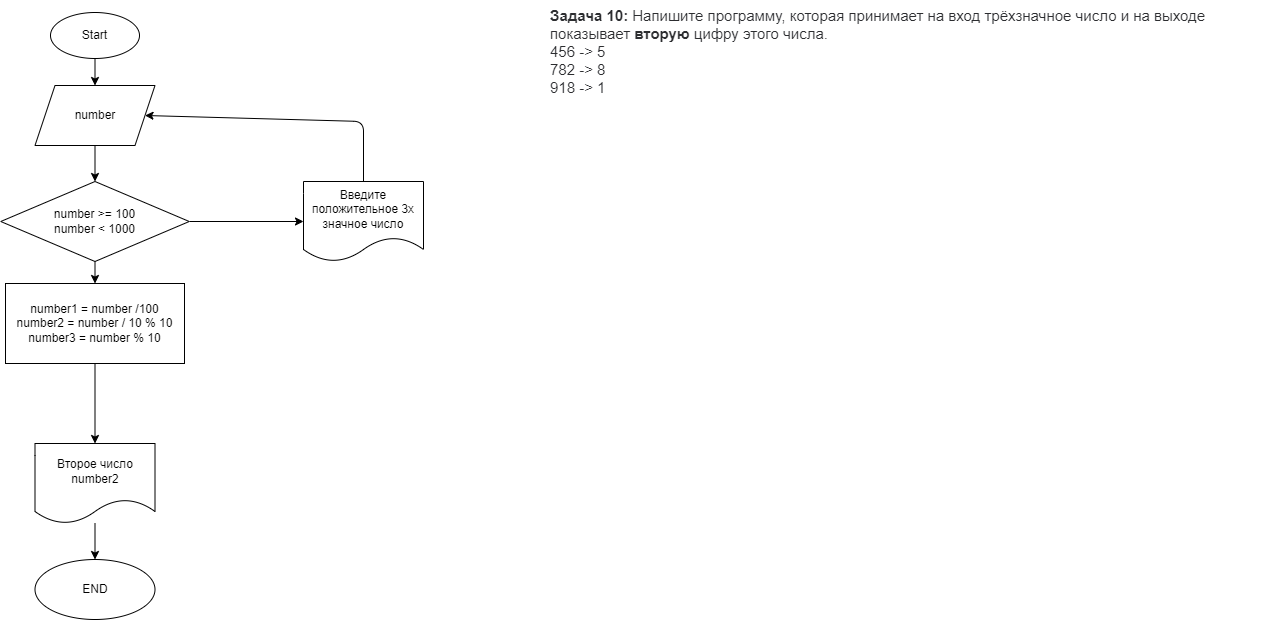

The diagram above was exported from draw.io. Its source (the exported page's mxGraphModel, read from the mxfile embedded in the PNG):
<mxGraphModel dx="873" dy="457" grid="0" gridSize="10" guides="1" tooltips="1" connect="1" arrows="1" fold="1" page="1" pageScale="1" pageWidth="827" pageHeight="1169" math="0" shadow="0">
  <root>
    <mxCell id="0" />
    <mxCell id="1" parent="0" />
    <mxCell id="5" value="" style="edgeStyle=none;html=1;" edge="1" parent="1" source="2" target="4">
      <mxGeometry relative="1" as="geometry" />
    </mxCell>
    <mxCell id="2" value="Start" style="ellipse;whiteSpace=wrap;html=1;" vertex="1" parent="1">
      <mxGeometry x="317" y="78" width="89" height="46" as="geometry" />
    </mxCell>
    <mxCell id="3" value="&lt;p style=&quot;box-sizing: border-box; margin: 0px; font-weight: 400; color: rgb(44, 45, 48); font-family: roboto, &amp;quot;san francisco&amp;quot;, &amp;quot;helvetica neue&amp;quot;, helvetica, arial; font-size: 15px; font-style: normal; letter-spacing: normal; text-indent: 0px; text-transform: none; word-spacing: 0px; background-color: rgb(255, 255, 255);&quot;&gt;&lt;strong style=&quot;box-sizing: border-box ; font-weight: 700&quot;&gt;Задача 10:&lt;/strong&gt;&lt;span&gt;&amp;nbsp;&lt;/span&gt;Напишите программу, которая принимает на вход трёхзначное число и на выходе показывает&amp;nbsp;&lt;strong style=&quot;box-sizing: border-box ; font-weight: 700&quot;&gt;вторую&lt;/strong&gt;&lt;span&gt;&amp;nbsp;&lt;/span&gt;цифру этого числа.&lt;/p&gt;&lt;p style=&quot;box-sizing: border-box; margin: 0px; font-weight: 400; color: rgb(44, 45, 48); font-family: roboto, &amp;quot;san francisco&amp;quot;, &amp;quot;helvetica neue&amp;quot;, helvetica, arial; font-size: 15px; font-style: normal; letter-spacing: normal; text-indent: 0px; text-transform: none; word-spacing: 0px; background-color: rgb(255, 255, 255);&quot;&gt;456 -&amp;gt; 5&lt;br style=&quot;box-sizing: border-box&quot;&gt;782 -&amp;gt; 8&lt;br style=&quot;box-sizing: border-box&quot;&gt;918 -&amp;gt; 1&lt;/p&gt;" style="text;whiteSpace=wrap;html=1;" vertex="1" parent="1">
      <mxGeometry x="815" y="66" width="714" height="66" as="geometry" />
    </mxCell>
    <mxCell id="7" value="" style="edgeStyle=none;html=1;" edge="1" parent="1" source="4" target="6">
      <mxGeometry relative="1" as="geometry" />
    </mxCell>
    <mxCell id="4" value="number" style="shape=parallelogram;perimeter=parallelogramPerimeter;whiteSpace=wrap;html=1;fixedSize=1;" vertex="1" parent="1">
      <mxGeometry x="301.5" y="151" width="120" height="60" as="geometry" />
    </mxCell>
    <mxCell id="11" value="" style="edgeStyle=none;html=1;" edge="1" parent="1" source="6" target="10">
      <mxGeometry relative="1" as="geometry" />
    </mxCell>
    <mxCell id="19" value="" style="edgeStyle=none;html=1;" edge="1" parent="1" source="6" target="18">
      <mxGeometry relative="1" as="geometry" />
    </mxCell>
    <mxCell id="6" value="number &amp;gt;= 100&lt;br&gt;number &amp;lt; 1000" style="rhombus;whiteSpace=wrap;html=1;" vertex="1" parent="1">
      <mxGeometry x="267.25" y="247" width="188.5" height="80" as="geometry" />
    </mxCell>
    <mxCell id="13" value="" style="edgeStyle=none;html=1;" edge="1" parent="1" source="10" target="12">
      <mxGeometry relative="1" as="geometry" />
    </mxCell>
    <mxCell id="10" value="number1 = number /100&lt;br&gt;number2 = number / 10 % 10&lt;br&gt;number3 = number % 10" style="whiteSpace=wrap;html=1;" vertex="1" parent="1">
      <mxGeometry x="272" y="349" width="179" height="80" as="geometry" />
    </mxCell>
    <mxCell id="15" value="" style="edgeStyle=none;html=1;" edge="1" parent="1" source="12" target="14">
      <mxGeometry relative="1" as="geometry" />
    </mxCell>
    <mxCell id="12" value="Второе число&lt;br&gt;number2" style="shape=document;whiteSpace=wrap;html=1;boundedLbl=1;" vertex="1" parent="1">
      <mxGeometry x="301.5" y="509" width="120" height="80" as="geometry" />
    </mxCell>
    <mxCell id="14" value="END" style="ellipse;whiteSpace=wrap;html=1;" vertex="1" parent="1">
      <mxGeometry x="301.5" y="625" width="120" height="60" as="geometry" />
    </mxCell>
    <mxCell id="20" style="edgeStyle=none;html=1;entryX=1;entryY=0.5;entryDx=0;entryDy=0;" edge="1" parent="1" source="18" target="4">
      <mxGeometry relative="1" as="geometry">
        <Array as="points">
          <mxPoint x="630" y="187" />
        </Array>
      </mxGeometry>
    </mxCell>
    <mxCell id="18" value="Введите положительное 3х значное число" style="shape=document;whiteSpace=wrap;html=1;boundedLbl=1;" vertex="1" parent="1">
      <mxGeometry x="570" y="247" width="120" height="80" as="geometry" />
    </mxCell>
  </root>
</mxGraphModel>